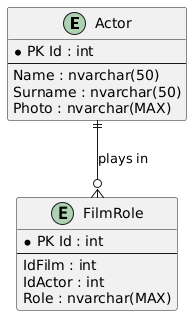

The diagram above was rendered by PlantUML. Its source (embedded in the PNG):
@startuml
entity "Actor" {
  *PK Id : int
  --
  Name : nvarchar(50)
  Surname : nvarchar(50)
  Photo : nvarchar(MAX)
}

entity "FilmRole" {
  *PK Id : int
  --
  IdFilm : int
  IdActor : int
  Role : nvarchar(MAX)
}

Actor ||--o{ FilmRole : "plays in"
@enduml